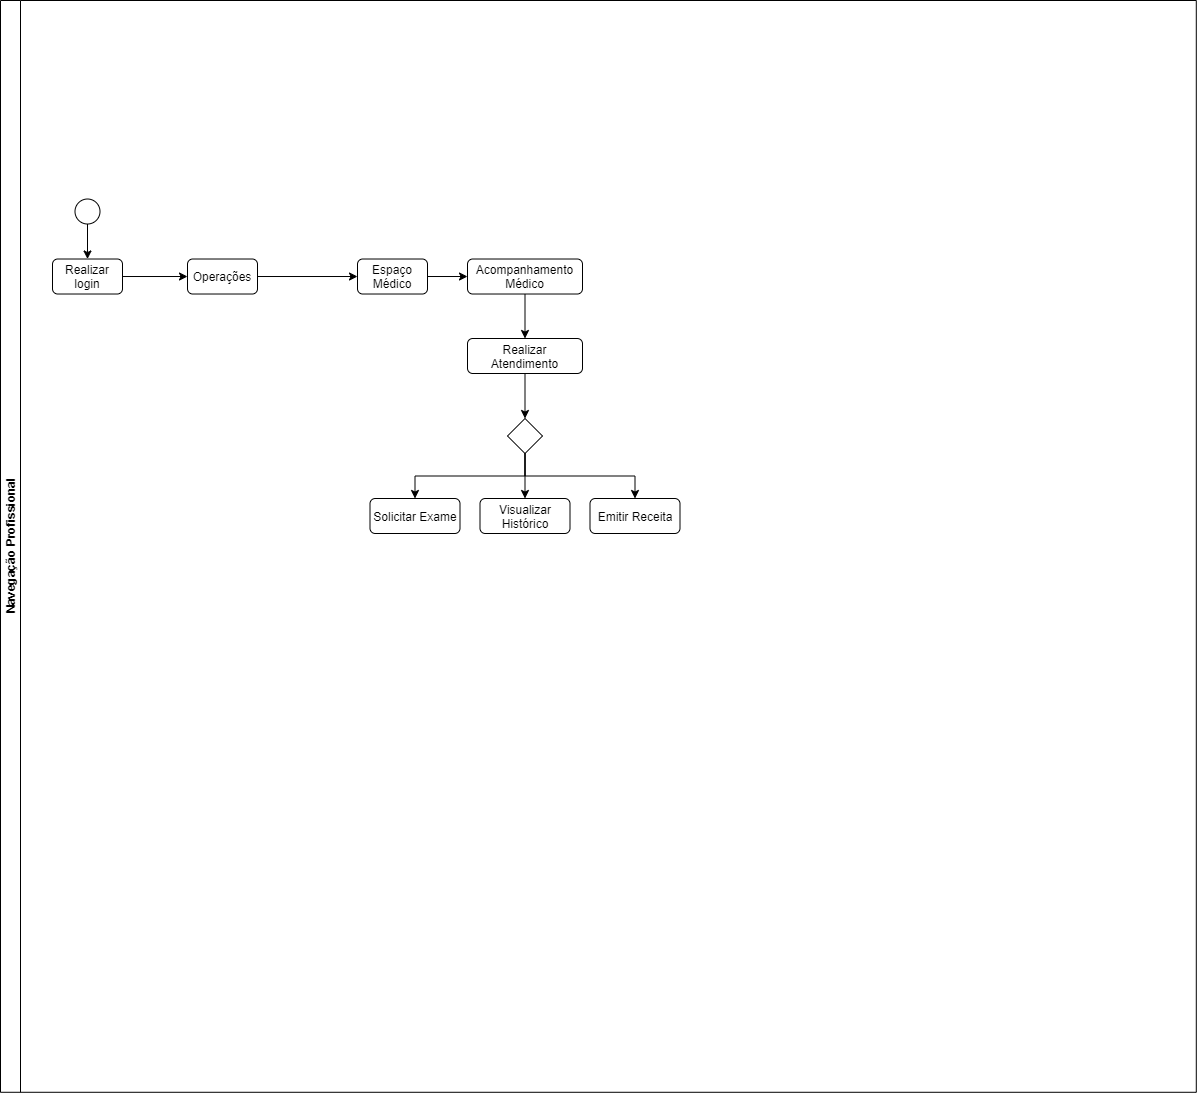

The diagram above was exported from draw.io. Its source (the exported page's mxGraphModel, read from the mxfile embedded in the PNG):
<mxGraphModel dx="660" dy="1921" grid="1" gridSize="10" guides="1" tooltips="1" connect="1" arrows="1" fold="1" page="1" pageScale="1" pageWidth="827" pageHeight="1169" math="0" shadow="0">
  <root>
    <mxCell id="0" />
    <mxCell id="1" parent="0" />
    <mxCell id="A0p-GITndMRQwj3Qr2v_-1" value="Navegação Profissional" style="swimlane;html=1;startSize=20;horizontal=1;containerType=tree;rotation=-90;" parent="1" vertex="1">
      <mxGeometry x="95" y="-1165" width="1091.78" height="1195.79" as="geometry" />
    </mxCell>
    <mxCell id="A0p-GITndMRQwj3Qr2v_-2" value="" style="ellipse;whiteSpace=wrap;html=1;aspect=fixed;" parent="A0p-GITndMRQwj3Qr2v_-1" vertex="1">
      <mxGeometry x="22.5" y="250.51" width="25" height="25" as="geometry" />
    </mxCell>
    <mxCell id="A0p-GITndMRQwj3Qr2v_-3" value="Realizar login" style="rounded=1;whiteSpace=wrap;html=1;" parent="A0p-GITndMRQwj3Qr2v_-1" vertex="1">
      <mxGeometry y="310.51" width="70" height="35" as="geometry" />
    </mxCell>
    <mxCell id="A0p-GITndMRQwj3Qr2v_-6" style="edgeStyle=orthogonalEdgeStyle;rounded=0;orthogonalLoop=1;jettySize=auto;html=1;exitX=1;exitY=0.5;exitDx=0;exitDy=0;" parent="A0p-GITndMRQwj3Qr2v_-1" source="A0p-GITndMRQwj3Qr2v_-7" target="A0p-GITndMRQwj3Qr2v_-15" edge="1">
      <mxGeometry relative="1" as="geometry" />
    </mxCell>
    <mxCell id="A0p-GITndMRQwj3Qr2v_-7" value="Operações" style="rounded=1;whiteSpace=wrap;html=1;" parent="A0p-GITndMRQwj3Qr2v_-1" vertex="1">
      <mxGeometry x="135" y="310.51" width="70" height="35" as="geometry" />
    </mxCell>
    <mxCell id="A0p-GITndMRQwj3Qr2v_-8" style="edgeStyle=orthogonalEdgeStyle;rounded=0;orthogonalLoop=1;jettySize=auto;html=1;exitX=1;exitY=0.5;exitDx=0;exitDy=0;entryX=0;entryY=0.5;entryDx=0;entryDy=0;" parent="A0p-GITndMRQwj3Qr2v_-1" source="A0p-GITndMRQwj3Qr2v_-3" target="A0p-GITndMRQwj3Qr2v_-7" edge="1">
      <mxGeometry relative="1" as="geometry">
        <mxPoint x="-2" y="595.51" as="targetPoint" />
      </mxGeometry>
    </mxCell>
    <mxCell id="A0p-GITndMRQwj3Qr2v_-15" value="Espaço Médico" style="rounded=1;whiteSpace=wrap;html=1;" parent="A0p-GITndMRQwj3Qr2v_-1" vertex="1">
      <mxGeometry x="305" y="310.5100000000001" width="70" height="35" as="geometry" />
    </mxCell>
    <mxCell id="A0p-GITndMRQwj3Qr2v_-17" style="edgeStyle=orthogonalEdgeStyle;rounded=0;orthogonalLoop=1;jettySize=auto;html=1;exitX=0.5;exitY=1;exitDx=0;exitDy=0;" parent="A0p-GITndMRQwj3Qr2v_-1" source="A0p-GITndMRQwj3Qr2v_-18" target="A0p-GITndMRQwj3Qr2v_-22" edge="1">
      <mxGeometry relative="1" as="geometry" />
    </mxCell>
    <mxCell id="A0p-GITndMRQwj3Qr2v_-176" style="edgeStyle=orthogonalEdgeStyle;rounded=0;orthogonalLoop=1;jettySize=auto;html=1;exitX=0.5;exitY=1;exitDx=0;exitDy=0;entryX=0.5;entryY=0;entryDx=0;entryDy=0;" parent="A0p-GITndMRQwj3Qr2v_-1" source="A0p-GITndMRQwj3Qr2v_-18" target="A0p-GITndMRQwj3Qr2v_-174" edge="1">
      <mxGeometry relative="1" as="geometry" />
    </mxCell>
    <mxCell id="A0p-GITndMRQwj3Qr2v_-177" style="edgeStyle=orthogonalEdgeStyle;rounded=0;orthogonalLoop=1;jettySize=auto;html=1;exitX=0.5;exitY=1;exitDx=0;exitDy=0;" parent="A0p-GITndMRQwj3Qr2v_-1" source="A0p-GITndMRQwj3Qr2v_-18" target="A0p-GITndMRQwj3Qr2v_-175" edge="1">
      <mxGeometry relative="1" as="geometry" />
    </mxCell>
    <mxCell id="A0p-GITndMRQwj3Qr2v_-18" value="" style="rhombus;whiteSpace=wrap;html=1;" parent="A0p-GITndMRQwj3Qr2v_-1" vertex="1">
      <mxGeometry x="455" y="470" width="35" height="35" as="geometry" />
    </mxCell>
    <mxCell id="A0p-GITndMRQwj3Qr2v_-22" value="Solicitar Exame" style="rounded=1;whiteSpace=wrap;html=1;" parent="A0p-GITndMRQwj3Qr2v_-1" vertex="1">
      <mxGeometry x="317.5" y="550" width="90" height="35" as="geometry" />
    </mxCell>
    <mxCell id="A0p-GITndMRQwj3Qr2v_-25" style="edgeStyle=orthogonalEdgeStyle;rounded=0;orthogonalLoop=1;jettySize=auto;html=1;exitX=0.5;exitY=1;exitDx=0;exitDy=0;" parent="A0p-GITndMRQwj3Qr2v_-1" source="A0p-GITndMRQwj3Qr2v_-2" target="A0p-GITndMRQwj3Qr2v_-3" edge="1">
      <mxGeometry relative="1" as="geometry">
        <mxPoint x="-67" y="330.51" as="targetPoint" />
      </mxGeometry>
    </mxCell>
    <mxCell id="A0p-GITndMRQwj3Qr2v_-169" style="edgeStyle=orthogonalEdgeStyle;rounded=0;orthogonalLoop=1;jettySize=auto;html=1;exitX=1;exitY=0.5;exitDx=0;exitDy=0;" parent="A0p-GITndMRQwj3Qr2v_-1" source="A0p-GITndMRQwj3Qr2v_-15" target="A0p-GITndMRQwj3Qr2v_-170" edge="1">
      <mxGeometry relative="1" as="geometry">
        <mxPoint x="300" y="-836.99" as="sourcePoint" />
      </mxGeometry>
    </mxCell>
    <mxCell id="A0p-GITndMRQwj3Qr2v_-170" value="Acompanhamento Médico" style="rounded=1;whiteSpace=wrap;html=1;" parent="A0p-GITndMRQwj3Qr2v_-1" vertex="1">
      <mxGeometry x="415" y="310.51" width="115" height="35" as="geometry" />
    </mxCell>
    <mxCell id="A0p-GITndMRQwj3Qr2v_-174" value="Visualizar Histórico" style="rounded=1;whiteSpace=wrap;html=1;" parent="A0p-GITndMRQwj3Qr2v_-1" vertex="1">
      <mxGeometry x="427.5" y="550" width="90" height="35" as="geometry" />
    </mxCell>
    <mxCell id="A0p-GITndMRQwj3Qr2v_-175" value="Emitir Receita" style="rounded=1;whiteSpace=wrap;html=1;" parent="A0p-GITndMRQwj3Qr2v_-1" vertex="1">
      <mxGeometry x="537.5" y="550" width="90" height="35" as="geometry" />
    </mxCell>
    <mxCell id="A0p-GITndMRQwj3Qr2v_-178" style="edgeStyle=orthogonalEdgeStyle;rounded=0;orthogonalLoop=1;jettySize=auto;html=1;exitX=0.5;exitY=1;exitDx=0;exitDy=0;" parent="A0p-GITndMRQwj3Qr2v_-1" source="A0p-GITndMRQwj3Qr2v_-170" target="A0p-GITndMRQwj3Qr2v_-179" edge="1">
      <mxGeometry relative="1" as="geometry">
        <mxPoint x="470" y="-836.9899999999998" as="sourcePoint" />
      </mxGeometry>
    </mxCell>
    <mxCell id="A0p-GITndMRQwj3Qr2v_-181" style="edgeStyle=orthogonalEdgeStyle;rounded=0;orthogonalLoop=1;jettySize=auto;html=1;exitX=0.5;exitY=1;exitDx=0;exitDy=0;entryX=0.5;entryY=0;entryDx=0;entryDy=0;" parent="A0p-GITndMRQwj3Qr2v_-1" source="A0p-GITndMRQwj3Qr2v_-179" target="A0p-GITndMRQwj3Qr2v_-18" edge="1">
      <mxGeometry relative="1" as="geometry" />
    </mxCell>
    <mxCell id="A0p-GITndMRQwj3Qr2v_-179" value="Realizar Atendimento" style="rounded=1;whiteSpace=wrap;html=1;" parent="A0p-GITndMRQwj3Qr2v_-1" vertex="1">
      <mxGeometry x="415" y="390" width="115" height="35" as="geometry" />
    </mxCell>
  </root>
</mxGraphModel>